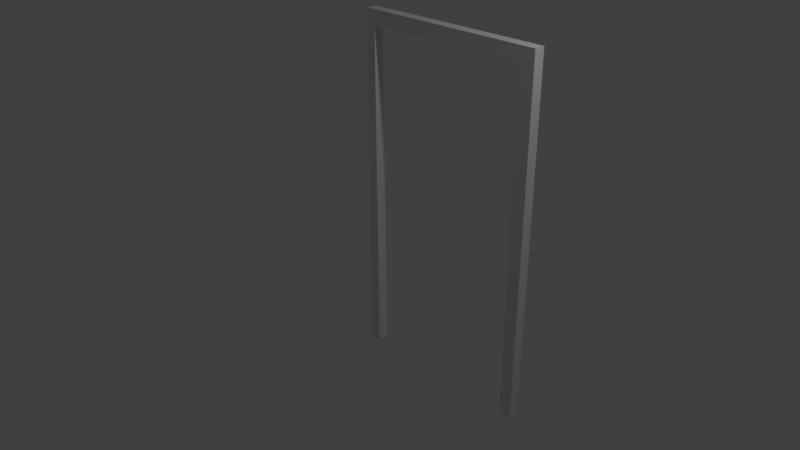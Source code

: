 # Source: DoorFrame.blend  (saved by Blender 2.79.0; exported with 4.5.12 LTS)
import bpy
from mathutils import Matrix  # noqa: F401  (used for matrix-valued properties, if any)

bpy.ops.wm.read_factory_settings(use_empty=True)
scene = bpy.context.scene
scene.name = 'Scene'

# ---- collections
col_collection_1 = bpy.data.collections.new('Collection 1'); scene.collection.children.link(col_collection_1)

# ---- world
world_world = bpy.data.worlds.new('World'); scene.world = world_world
world_world.color = (0.05088, 0.05088, 0.05088)
world_world.use_sun_shadow = False
world_world.sun_shadow_jitter_overblur = 0.0
world_world.cycles.sampling_method = 'MANUAL'

# ---- cameras
cam_camera = bpy.data.cameras.new('Camera')
cam_camera.clip_end = 100.0
cam_camera.lens = 35.0
cam_camera.sensor_width = 32.0
cam_camera.sensor_height = 18.0
cam_camera.ortho_scale = 7.314
cam_camera.dof.focus_distance = 0.0
cam_camera.dof.aperture_fstop = 128.0
cam_camera_001 = bpy.data.cameras.new('Camera.001')
cam_camera_001.clip_end = 100.0
cam_camera_001.lens = 35.0
cam_camera_001.sensor_width = 32.0
cam_camera_001.sensor_height = 18.0
cam_camera_001.ortho_scale = 7.314
cam_camera_001.dof.focus_distance = 0.0
cam_camera_001.dof.aperture_fstop = 128.0

# ---- lights
light_lamp = bpy.data.lights.new('Lamp', 'POINT')
light_lamp.transmission_factor = 0.0
light_lamp.cutoff_distance = 30.0
light_lamp.energy = 100.0
light_lamp.shadow_buffer_clip_start = 1.001
light_lamp.shadow_soft_size = 0.1
light_lamp.shadow_maximum_resolution = 0.006
light_lamp.use_absolute_resolution = True
light_lamp_001 = bpy.data.lights.new('Lamp.001', 'POINT')
light_lamp_001.transmission_factor = 0.0
light_lamp_001.cutoff_distance = 30.0
light_lamp_001.energy = 100.0
light_lamp_001.shadow_buffer_clip_start = 1.001
light_lamp_001.shadow_soft_size = 0.1
light_lamp_001.shadow_maximum_resolution = 0.006
light_lamp_001.use_absolute_resolution = True

# ---- meshes
me_cube_002 = bpy.data.meshes.new('Cube.002')
me_cube_002.from_pydata([(-0.9901, -1.0, -1.0), (-0.9901, -1.0, 1.0), (-0.9901, 1.0, -1.0), (-0.9901, 1.0, 1.0), (1.01, -1.0, -1.0), (1.01, -1.0, 1.0), (1.01, 1.0, -1.0), (1.01, 1.0, 1.0), (0.8654, 1.0, -1.0), (-0.8659, 1.0, -1.0), (-0.8912, 1.0, 0.9098), (0.8485, 1.0, 0.9145), (-0.8667, -1.0, -1.0), (0.8819, -1.0, -1.0), (0.8576, -1.0, 0.9216), (-0.8826, -1.0, 0.9169)], [], [(0, 1, 3, 2), (2, 3, 7, 6, 8, 11, 10, 9), (6, 7, 5, 4), (4, 5, 1, 0, 12, 15, 14, 13), (0, 2, 9, 12), (7, 3, 1, 5), (6, 4, 13, 8), (9, 10, 15, 12), (13, 14, 11, 8), (10, 11, 14, 15)])
_uv = me_cube_002.uv_layers.new(name='UVMap')
_uv.uv.foreach_set('vector', [0.4031, 0.5957, 0.4031, 0.2983, 0.7006, 0.2983, 0.7006, 0.5957, 0.4031, 0.2977, 0.4031, 0.0002614, 0.7006, 0.000261, 0.7006, 0.2977, 0.6791, 0.2977, 0.6766, 0.01297, 0.4178, 0.01368, 0.4215, 0.2977, 0.7006, 0.5963, 0.7006, 0.8938, 0.4031, 0.8938, 0.4031, 0.5963, 0.4026, 0.005624, 0.4026, 0.4079, 0.000261, 0.4079, 0.000261, 0.005624, 0.2014, 0.0003579, 0.2052, 0.000261, 0.2053, 0.003754, 0.2014, 0.003868, 0.4031, 0.9163, 0.7006, 0.9163, 0.7006, 0.9348, 0.4031, 0.9346, 0.2977, 0.7059, 0.000261, 0.7059, 0.000261, 0.4084, 0.2977, 0.4084, 0.7006, 0.9158, 0.4031, 0.9158, 0.4031, 0.8967, 0.7006, 0.8943, 0.2977, 0.7064, 0.2977, 0.9905, 0.000261, 0.9916, 0.0002661, 0.7064, 0.9869, 0.5958, 0.7011, 0.5958, 0.7021, 0.2983, 0.9869, 0.2983, 0.9997, 0.0003264, 0.9986, 0.2591, 0.7011, 0.2591, 0.7023, 0.000261])
me_cube_002.use_remesh_preserve_volume = False
me_cube_002.use_remesh_preserve_attributes = False
me_cube_002.use_mirror_vertex_groups = False
me_cube_002.update()

# ---- objects
ob_cube_001 = bpy.data.objects.new('Cube.001', me_cube_002)
ob_lamp = bpy.data.objects.new('Lamp', light_lamp)
ob_camera = bpy.data.objects.new('Camera', cam_camera)
ob_camera_001 = bpy.data.objects.new('Camera.001', cam_camera_001)
ob_lamp_001 = bpy.data.objects.new('Lamp.001', light_lamp_001)

# ---- transforms, parenting, visibility, modifiers, constraints
ob_cube_001.location = (0.0, 1.353, 0.1096)
ob_cube_001.scale = (1.44, 0.08, 2.62)
ob_cube_001.lineart.crease_threshold = 0.0
ob_lamp.location = (4.076, 1.005, 5.904)
ob_lamp.rotation_euler = (0.6503, 0.05522, 1.866)
ob_lamp.lock_rotations_4d = False
ob_lamp.empty_display_type = 'ARROWS'
ob_lamp.color = (0.0, 0.0, 0.0, 0.0)
ob_lamp.lineart.crease_threshold = 0.0
ob_camera.location = (7.481, -6.508, 5.344)
ob_camera.rotation_euler = (1.109, 0.0, 0.8149)
ob_camera.lock_rotations_4d = False
ob_camera.empty_display_type = 'ARROWS'
ob_camera.color = (0.0, 0.0, 0.0, 0.0)
ob_camera.display_type = 'WIRE'
ob_camera.lineart.crease_threshold = 0.0
ob_camera_001.location = (7.481, -6.508, 5.344)
ob_camera_001.rotation_euler = (1.109, 0.0, 0.8149)
ob_camera_001.lock_rotations_4d = False
ob_camera_001.empty_display_type = 'ARROWS'
ob_camera_001.color = (0.0, 0.0, 0.0, 0.0)
ob_camera_001.display_type = 'WIRE'
ob_camera_001.lineart.crease_threshold = 0.0
ob_lamp_001.location = (4.076, 1.005, 5.904)
ob_lamp_001.rotation_euler = (0.6503, 0.05522, 1.866)
ob_lamp_001.lock_rotations_4d = False
ob_lamp_001.empty_display_type = 'ARROWS'
ob_lamp_001.color = (0.0, 0.0, 0.0, 0.0)
ob_lamp_001.lineart.crease_threshold = 0.0

# ---- collection membership
col_collection_1.objects.link(ob_cube_001)
col_collection_1.objects.link(ob_lamp)
col_collection_1.objects.link(ob_camera)
col_collection_1.objects.link(ob_camera_001)
col_collection_1.objects.link(ob_lamp_001)

# ---- scene / render settings (as saved in the file)
scene.camera = ob_camera
scene.frame_start = 1; scene.frame_end = 250; scene.frame_set(1)
scene.render.engine = 'BLENDER_EEVEE_NEXT'
scene.render.resolution_percentage = 50
scene.render.dither_intensity = 0.0
scene.cycles.use_denoising = False
scene.cycles.samples = 128
scene.cycles.sampling_pattern = 'TABULATED_SOBOL'
scene.cycles.use_adaptive_sampling = False
scene.cycles.use_light_tree = False
scene.cycles.blur_glossy = 0.0
scene.cycles.sample_clamp_indirect = 0.0
scene.view_settings.view_transform = 'Standard'
bpy.context.view_layer.update()
